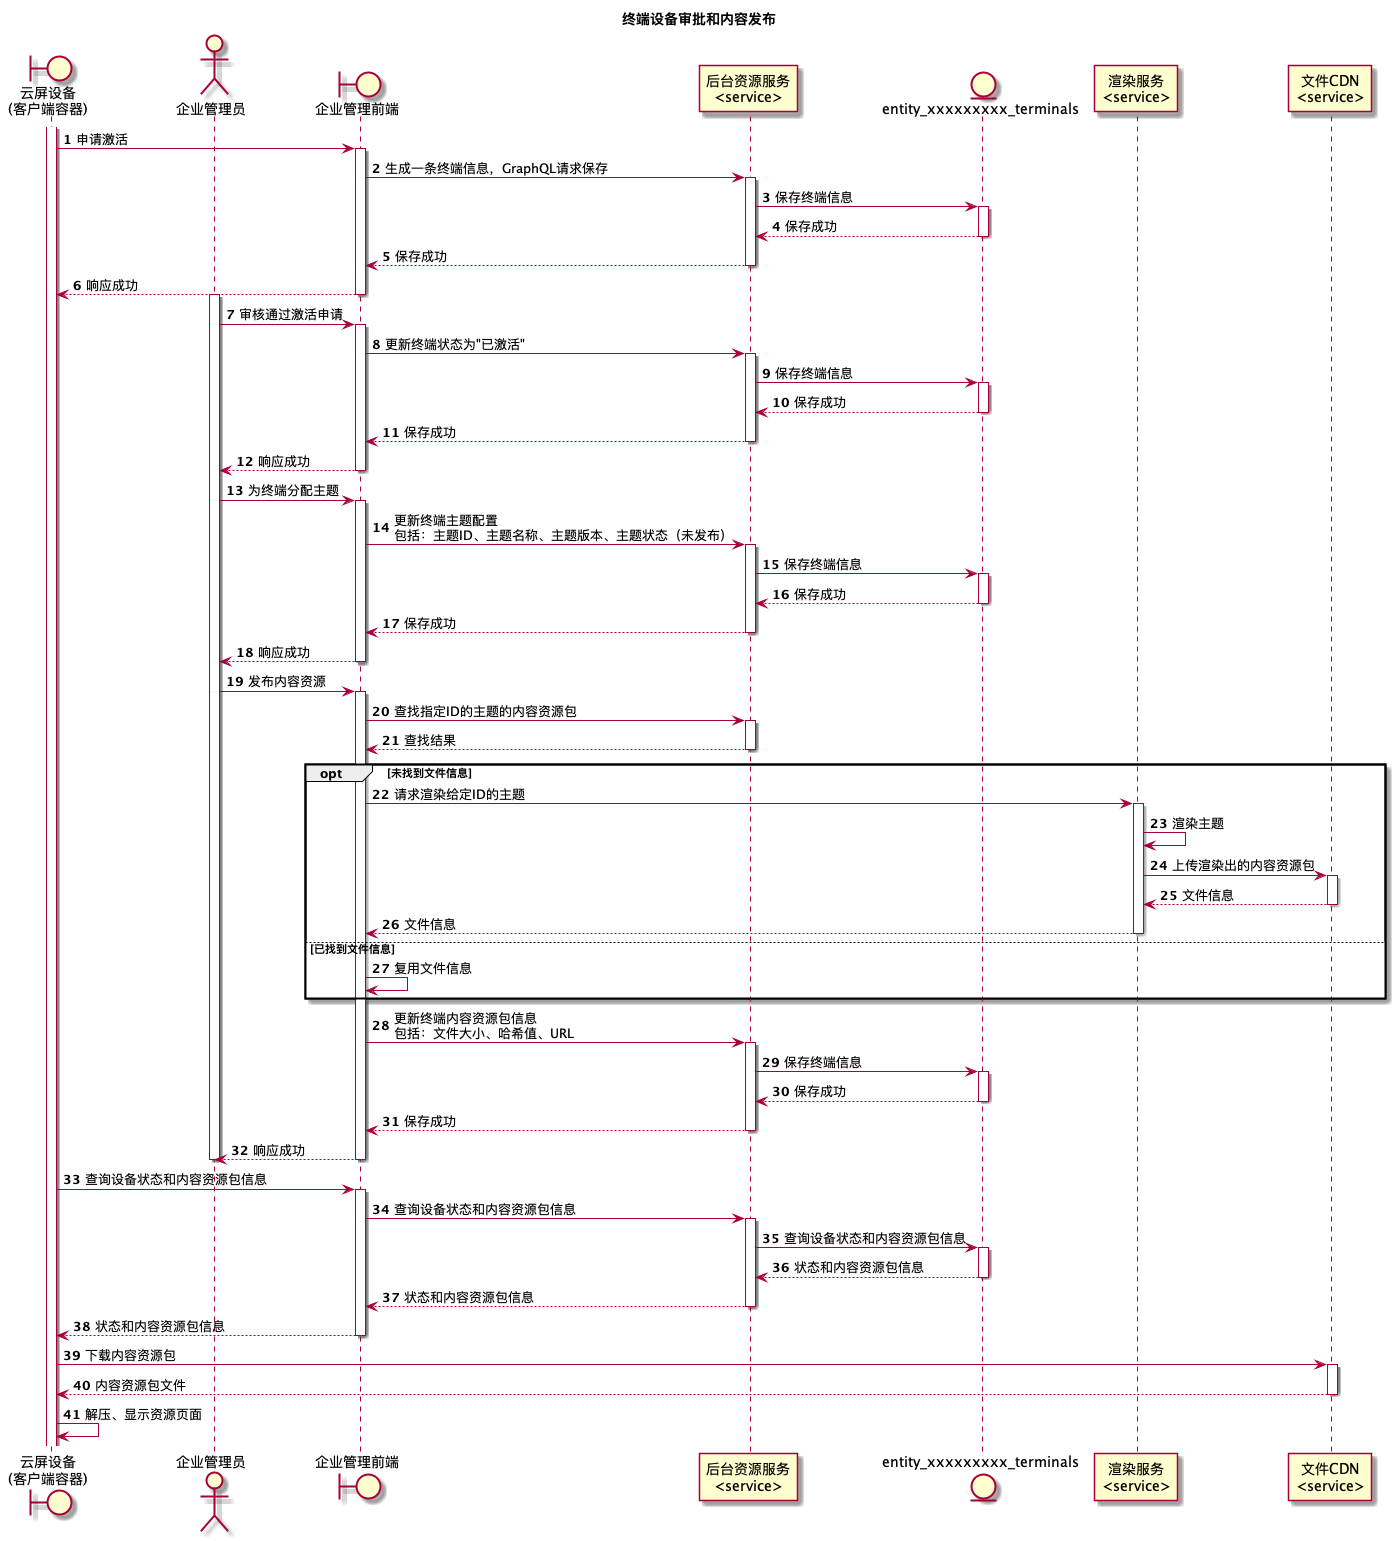

The diagram above was rendered by PlantUML. Its source (embedded in the PNG):
@startuml

title 终端设备审批和内容发布

boundary "云屏设备\n(客户端容器)" as screenDevice
actor 企业管理员 as admin
boundary "企业管理前端" as adminWeb
participant "后台资源服务\n<service>" as resourceService
entity "entity_xxxxxxxxx_terminals" as terminal
participant "渲染服务\n<service>" as renderService
participant "文件CDN\n<service>" as storage

autonumber
activate screenDevice
screenDevice -> adminWeb:申请激活
activate adminWeb
adminWeb -> resourceService: 生成一条终端信息，GraphQL请求保存
activate resourceService
resourceService -> terminal: 保存终端信息
activate terminal
return 保存成功
return 保存成功
return 响应成功

activate admin
admin -> adminWeb: 审核通过激活申请
activate adminWeb
adminWeb -> resourceService: 更新终端状态为"已激活"
activate resourceService
resourceService -> terminal: 保存终端信息
activate terminal
return 保存成功
return 保存成功
return 响应成功

admin -> adminWeb: 为终端分配主题
activate adminWeb
adminWeb -> resourceService: 更新终端主题配置\n包括：主题ID、主题名称、主题版本、主题状态（未发布）
activate resourceService
resourceService -> terminal: 保存终端信息
activate terminal
return 保存成功
return 保存成功
return 响应成功

admin -> adminWeb: 发布内容资源
activate adminWeb



adminWeb -> resourceService: 查找指定ID的主题的内容资源包
activate resourceService
return 查找结果

opt 未找到文件信息
adminWeb -> renderService: 请求渲染给定ID的主题
activate renderService
renderService -> renderService: 渲染主题
renderService -> storage: 上传渲染出的内容资源包
activate storage
return 文件信息
return 文件信息
else 已找到文件信息
adminWeb -> adminWeb: 复用文件信息
end

adminWeb -> resourceService: 更新终端内容资源包信息\n包括：文件大小、哈希值、URL
activate resourceService
resourceService -> terminal: 保存终端信息
activate terminal
return 保存成功
return 保存成功
return 响应成功
deactivate admin

screenDevice -> adminWeb: 查询设备状态和内容资源包信息
activate adminWeb
adminWeb -> resourceService: 查询设备状态和内容资源包信息
activate resourceService
resourceService -> terminal: 查询设备状态和内容资源包信息
activate terminal
return 状态和内容资源包信息
return 状态和内容资源包信息
return 状态和内容资源包信息

screenDevice -> storage:下载内容资源包
activate storage
return 内容资源包文件

screenDevice -> screenDevice: 解压、显示资源页面
@enduml